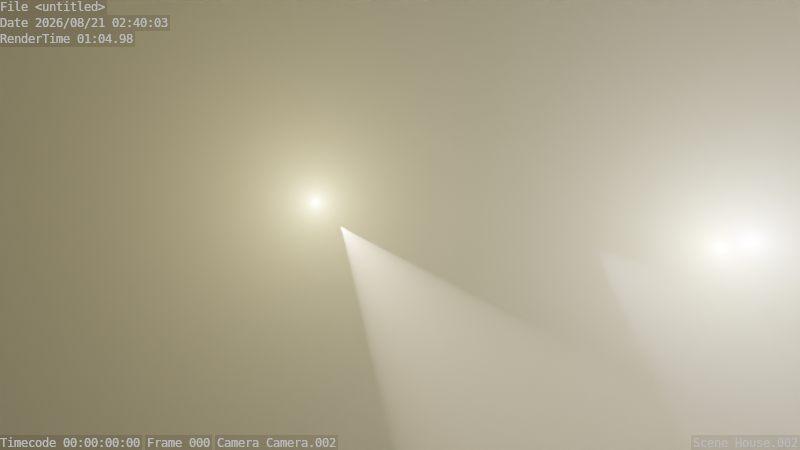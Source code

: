 # Source: Buildup.blend  (saved by Blender 4.0.36; exported with 4.5.12 LTS)
import bpy
from mathutils import Matrix  # noqa: F401  (used for matrix-valued properties, if any)

bpy.ops.wm.read_factory_settings(use_empty=True)
scene = bpy.context.scene
scene.name = 'House.002'

# ---- collections
col_cam_001 = bpy.data.collections.new('Cam.001'); scene.collection.children.link(col_cam_001)
col_light_001 = bpy.data.collections.new('Light.001'); scene.collection.children.link(col_light_001)
col_mesh_001 = bpy.data.collections.new('Mesh.001'); scene.collection.children.link(col_mesh_001)
col_mesh_1_001 = bpy.data.collections.new('Mesh 1.001'); col_mesh_001.children.link(col_mesh_1_001)
col_rig_002 = bpy.data.collections.new('Rig.002'); scene.collection.children.link(col_rig_002)
col_rig = bpy.data.collections.new('Rig')  # instanced only; not linked into the scene
col_lavka = bpy.data.collections.new('Lavka')  # instanced only; not linked into the scene

# ---- materials (node trees are filled in below, after node groups)
mat_material = bpy.data.materials.new('Material')

# ---- node groups
ng_light_textures_controls_v1 = bpy.data.node_groups.new('Light Textures Controls v1', 'ShaderNodeTree')
_s = ng_light_textures_controls_v1.interface.new_socket(name='Result', in_out='OUTPUT', socket_type='NodeSocketColor')
_s.default_value = (0.0, 0.0, 0.0, 0.0)
_s = ng_light_textures_controls_v1.interface.new_socket(name='Gobo Enable', in_out='INPUT', socket_type='NodeSocketFloat')
_s.subtype = 'FACTOR'
_s.min_value = 0.0
_s.max_value = 1.0
_s = ng_light_textures_controls_v1.interface.new_socket(name='Gobo Texture', in_out='INPUT', socket_type='NodeSocketColor')
_s.default_value = (1.0, 1.0, 1.0, 1.0)
_s = ng_light_textures_controls_v1.interface.new_socket(name='Gobo Opacity', in_out='INPUT', socket_type='NodeSocketFloat')
_s.subtype = 'FACTOR'
_s.default_value = 1.0
_s.min_value = 0.0
_s.max_value = 1.0
_s = ng_light_textures_controls_v1.interface.new_socket(name='IES Enable', in_out='INPUT', socket_type='NodeSocketFloat')
_s.subtype = 'FACTOR'
_s.min_value = 0.0
_s.max_value = 1.0
_s = ng_light_textures_controls_v1.interface.new_socket(name='IES Texture', in_out='INPUT', socket_type='NodeSocketFloat')
_s.default_value = 1.0
_s = ng_light_textures_controls_v1.interface.new_socket(name='IES Opacity', in_out='INPUT', socket_type='NodeSocketFloat')
_s.subtype = 'FACTOR'
_s.default_value = 1.0
_s.min_value = 0.0
_s.max_value = 1.0
_N = ng_light_textures_controls_v1.nodes; _L = ng_light_textures_controls_v1.links
n0 = _N.new('NodeGroupOutput'); n0.name = 'Group Output'; n0.location = (306, 0)
n1 = _N.new('ShaderNodeMix'); n1.name = 'Mix'; n1.location = (-111, 119)
n1.data_type = 'RGBA'
n1.inputs[6].default_value = (1.0, 1.0, 1.0, 1.0)
n2 = _N.new('ShaderNodeMix'); n2.name = 'Mix.002'; n2.location = (116, 76)
n2.data_type = 'RGBA'
n2.blend_type = 'MULTIPLY'
n2.inputs[0].default_value = 1.0
n3 = _N.new('ShaderNodeMix'); n3.name = 'Mix.001'; n3.location = (-116, -119)
n3.data_type = 'RGBA'
n3.inputs[6].default_value = (1.0, 1.0, 1.0, 1.0)
n4 = _N.new('ShaderNodeMath'); n4.name = 'Math'; n4.location = (-287, -125)
n4.operation = 'MULTIPLY'
n5 = _N.new('ShaderNodeMath'); n5.name = 'Math.001'; n5.location = (-282, 90)
n5.operation = 'MULTIPLY'
n6 = _N.new('NodeGroupInput'); n6.name = 'Group Input'; n6.location = (-903, -9)
_L.new(n1.outputs[2], n2.inputs[6])
_L.new(n3.outputs[2], n2.inputs[7])
_L.new(n6.outputs[1], n1.inputs[7])
_L.new(n2.outputs[2], n0.inputs[0])
_L.new(n5.outputs[0], n1.inputs[0])
_L.new(n6.outputs[4], n3.inputs[7])
_L.new(n6.outputs[3], n4.inputs[0])
_L.new(n6.outputs[5], n4.inputs[1])
_L.new(n4.outputs[0], n3.inputs[0])
_L.new(n6.outputs[2], n5.inputs[0])
_L.new(n6.outputs[0], n5.inputs[1])
n0.is_active_output = True
ng_area_ies_vector_v1 = bpy.data.node_groups.new('Area IES Vector v1', 'ShaderNodeTree')
_s = ng_area_ies_vector_v1.interface.new_socket(name='Vector', in_out='OUTPUT', socket_type='NodeSocketVector')
_N = ng_area_ies_vector_v1.nodes; _L = ng_area_ies_vector_v1.links
n0 = _N.new('NodeGroupInput'); n0.name = 'Group Input'; n0.location = (-761, 0)
n1 = _N.new('ShaderNodeCombineXYZ'); n1.name = 'Combine XYZ'; n1.location = (-561, 35)
n1.inputs[2].default_value = -1.0
n2 = _N.new('ShaderNodeVectorMath'); n2.name = 'Vector Math.001'; n2.location = (-366, 73)
n2.operation = 'DOT_PRODUCT'
n3 = _N.new('ShaderNodeVectorMath'); n3.name = 'Vector Math'; n3.location = (-367, 261)
n3.operation = 'CROSS_PRODUCT'
n4 = _N.new('ShaderNodeNewGeometry'); n4.name = 'Geometry'; n4.location = (-560, 268)
n5 = _N.new('ShaderNodeMath'); n5.name = 'Math'; n5.location = (-190, 27)
n5.operation = 'ARCCOSINE'
n6 = _N.new('ShaderNodeVectorMath'); n6.name = 'Vector Math.002'; n6.location = (194, -1)
n6.operation = 'DOT_PRODUCT'
n7 = _N.new('ShaderNodeTangent'); n7.name = 'Tangent'; n7.location = (13, -271)
n8 = _N.new('ShaderNodeVectorRotate'); n8.name = 'Vector Rotate.001'; n8.location = (2, 2)
n9 = _N.new('ShaderNodeMath'); n9.name = 'Math.001'; n9.location = (374, 32)
n9.operation = 'ARCCOSINE'
n10 = _N.new('ShaderNodeVectorRotate'); n10.name = 'Vector Rotate.002'; n10.location = (561, 271)
n11 = _N.new('ShaderNodeVectorRotate'); n11.name = 'Vector Rotate'; n11.location = (0, 265)
n12 = _N.new('NodeGroupOutput'); n12.name = 'Group Output'; n12.location = (734, 263)
_L.new(n5.outputs[0], n11.inputs[3])
_L.new(n6.outputs[1], n9.inputs[0])
_L.new(n7.outputs[0], n6.inputs[1])
_L.new(n9.outputs[0], n10.inputs[3])
_L.new(n1.outputs[0], n2.inputs[1])
_L.new(n2.outputs[1], n5.inputs[0])
_L.new(n3.outputs[0], n8.inputs[2])
_L.new(n4.outputs[4], n11.inputs[0])
_L.new(n1.outputs[0], n3.inputs[1])
_L.new(n1.outputs[0], n10.inputs[2])
_L.new(n4.outputs[1], n3.inputs[0])
_L.new(n4.outputs[2], n8.inputs[0])
_L.new(n11.outputs[0], n10.inputs[0])
_L.new(n8.outputs[0], n6.inputs[0])
_L.new(n3.outputs[0], n11.inputs[2])
_L.new(n4.outputs[1], n2.inputs[0])
_L.new(n5.outputs[0], n8.inputs[3])
_L.new(n10.outputs[0], n12.inputs[0])
n12.is_active_output = True

# ---- material node trees
mat_material.use_nodes = True; mat_material.node_tree.nodes.clear()
_N = mat_material.node_tree.nodes; _L = mat_material.node_tree.links
n0 = _N.new('ShaderNodeOutputMaterial'); n0.name = 'Material Output'; n0.location = (300, 300)
n1 = _N.new('ShaderNodeVolumePrincipled'); n1.name = 'Principled Volume'; n1.location = (-171, 312)
n1.inputs[2].default_value = 0.1
_L.new(n1.outputs[0], n0.inputs[1])
n0.is_active_output = True

# ---- cameras
cam_camera_001 = bpy.data.cameras.new('Camera.001')
cam_camera_001.passepartout_alpha = 1.0
cam_camera_001.lens = 26.0
cam_camera_001.ortho_scale = 2.1
cam_camera_001.show_name = True
cam_camera_001.dof.focus_distance = 11.58
cam_camera_002 = bpy.data.cameras.new('Camera.002')
cam_camera_002.passepartout_alpha = 1.0
cam_camera_002.lens = 19.0
cam_camera_002.ortho_scale = 2.1
cam_camera_002.show_name = True
cam_camera_002.dof.use_dof = True
cam_camera_002.dof.focus_distance = 5.036

# ---- lights
light_point_003 = bpy.data.lights.new('Point.003', 'POINT')
light_point_003.transmission_factor = 0.0
light_point_003.use_soft_falloff = False
light_point_003.shadow_maximum_resolution = 0.006
light_point_003.use_absolute_resolution = True
light_point_003.use_nodes = True; light_point_003.node_tree.nodes.clear()
_N = light_point_003.node_tree.nodes; _L = light_point_003.node_tree.links
n0 = _N.new('ShaderNodeEmission'); n0.name = 'Emission'; n0.location = (10, 300)
n1 = _N.new('ShaderNodeOutputLight'); n1.name = 'Light Output'; n1.location = (800, 0)
n2 = _N.new('ShaderNodeEmission'); n2.name = 'Lightmixer Emission'; n2.location = (600, 0)
n3 = _N.new('ShaderNodeTexImage'); n3.name = 'Gobo Texture'; n3.location = (0, 0)
n3.extension = 'EXTEND'
n4 = _N.new('ShaderNodeTexIES'); n4.name = 'IES Texture'; n4.location = (100, -300)
n5 = _N.new('ShaderNodeMath'); n5.name = 'Gobo Tangent'; n5.location = (-800, -300)
n5.operation = 'TANGENT'
n5.inputs[0].default_value = 1.071
n6 = _N.new('ShaderNodeMath'); n6.name = 'Gobo Scale'; n6.location = (-600, -100)
n6.operation = 'MULTIPLY'
n7 = _N.new('ShaderNodeMath'); n7.name = 'Gobo Scale Y'; n7.location = (-600, -300)
n7.operation = 'MULTIPLY'
n8 = _N.new('ShaderNodeCombineXYZ'); n8.name = 'Gobo Combine Scale Vector'; n8.location = (-400, -300)
n8.inputs[2].default_value = 1.0
n9 = _N.new('ShaderNodeMapping'); n9.name = 'Gobo Mapping'; n9.location = (-200, 0)
n10 = _N.new('ShaderNodeMapping'); n10.name = 'Gobo Mapping Area'; n10.location = (-200, 400)
n11 = _N.new('ShaderNodeTexCoord'); n11.name = 'Gobo Coordinates'; n11.location = (-400, 0)
n12 = _N.new('ShaderNodeNewGeometry'); n12.name = 'Gobo Geometry'; n12.location = (-400, 400)
n13 = _N.new('ShaderNodeLightFalloff'); n13.name = 'Light Falloff'; n13.location = (300, -230)
n13.inputs[0].default_value = 1.0
n14 = _N.new('ShaderNodeGroup'); n14.name = 'Light Textures Controls v1'; n14.location = (300, 0)
n14.node_tree = ng_light_textures_controls_v1
n14.inputs[0].default_value = 0.0
n14.inputs[2].default_value = 1.0
n14.inputs[3].default_value = 1.0
n14.inputs[5].default_value = 1.0
n15 = _N.new('ShaderNodeGroup'); n15.name = 'Area IES Vector v1'; n15.location = (-150, -400)
n15.node_tree = ng_area_ies_vector_v1
_L.new(n2.outputs[0], n1.inputs[0])
_L.new(n11.outputs[2], n9.inputs[0])
_L.new(n12.outputs[5], n10.inputs[0])
_L.new(n3.outputs[0], n14.inputs[1])
_L.new(n4.outputs[0], n14.inputs[4])
_L.new(n14.outputs[0], n2.inputs[0])
_L.new(n13.outputs[0], n2.inputs[1])
_L.new(n5.outputs[0], n6.inputs[1])
_L.new(n5.outputs[0], n7.inputs[1])
_L.new(n6.outputs[0], n8.inputs[0])
_L.new(n7.outputs[0], n8.inputs[1])
_L.new(n9.outputs[0], n3.inputs[0])
n1.is_active_output = True
light_point_010 = bpy.data.lights.new('Point.010', 'POINT')
light_point_010.color = (1.0, 0.8205, 0.3693)
light_point_010.transmission_factor = 0.0
light_point_010.use_soft_falloff = False
light_point_010.energy = 5.0
light_point_010.shadow_maximum_resolution = 0.006
light_point_010.use_absolute_resolution = True
light_point_010.use_nodes = True; light_point_010.node_tree.nodes.clear()
_N = light_point_010.node_tree.nodes; _L = light_point_010.node_tree.links
n0 = _N.new('ShaderNodeEmission'); n0.name = 'Emission'; n0.location = (10, 300)
n1 = _N.new('ShaderNodeOutputLight'); n1.name = 'Light Output'; n1.location = (800, 0)
n2 = _N.new('ShaderNodeEmission'); n2.name = 'Lightmixer Emission'; n2.location = (600, 0)
n3 = _N.new('ShaderNodeTexImage'); n3.name = 'Gobo Texture'; n3.location = (0, 0)
n3.extension = 'EXTEND'
n4 = _N.new('ShaderNodeTexIES'); n4.name = 'IES Texture'; n4.location = (100, -300)
n5 = _N.new('ShaderNodeMath'); n5.name = 'Gobo Tangent'; n5.location = (-800, -300)
n5.operation = 'TANGENT'
n5.inputs[0].default_value = 1.071
n6 = _N.new('ShaderNodeMath'); n6.name = 'Gobo Scale'; n6.location = (-600, -100)
n6.operation = 'MULTIPLY'
n7 = _N.new('ShaderNodeMath'); n7.name = 'Gobo Scale Y'; n7.location = (-600, -300)
n7.operation = 'MULTIPLY'
n8 = _N.new('ShaderNodeCombineXYZ'); n8.name = 'Gobo Combine Scale Vector'; n8.location = (-400, -300)
n8.inputs[2].default_value = 1.0
n9 = _N.new('ShaderNodeMapping'); n9.name = 'Gobo Mapping'; n9.location = (-200, 0)
n10 = _N.new('ShaderNodeMapping'); n10.name = 'Gobo Mapping Area'; n10.location = (-200, 400)
n11 = _N.new('ShaderNodeTexCoord'); n11.name = 'Gobo Coordinates'; n11.location = (-400, 0)
n12 = _N.new('ShaderNodeNewGeometry'); n12.name = 'Gobo Geometry'; n12.location = (-400, 400)
n13 = _N.new('ShaderNodeLightFalloff'); n13.name = 'Light Falloff'; n13.location = (300, -230)
n13.inputs[0].default_value = 1.0
n14 = _N.new('ShaderNodeGroup'); n14.name = 'Light Textures Controls v1'; n14.location = (300, 0)
n14.node_tree = ng_light_textures_controls_v1
n14.inputs[0].default_value = 0.0
n14.inputs[2].default_value = 1.0
n14.inputs[3].default_value = 1.0
n14.inputs[5].default_value = 1.0
n15 = _N.new('ShaderNodeGroup'); n15.name = 'Area IES Vector v1'; n15.location = (-150, -400)
n15.node_tree = ng_area_ies_vector_v1
_L.new(n2.outputs[0], n1.inputs[0])
_L.new(n11.outputs[2], n9.inputs[0])
_L.new(n12.outputs[5], n10.inputs[0])
_L.new(n3.outputs[0], n14.inputs[1])
_L.new(n4.outputs[0], n14.inputs[4])
_L.new(n14.outputs[0], n2.inputs[0])
_L.new(n13.outputs[0], n2.inputs[1])
_L.new(n5.outputs[0], n6.inputs[1])
_L.new(n5.outputs[0], n7.inputs[1])
_L.new(n6.outputs[0], n8.inputs[0])
_L.new(n7.outputs[0], n8.inputs[1])
_L.new(n9.outputs[0], n3.inputs[0])
n1.is_active_output = True
light_point_011 = bpy.data.lights.new('Point.011', 'POINT')
light_point_011.color = (1.0, 0.8205, 0.3693)
light_point_011.transmission_factor = 0.0
light_point_011.use_soft_falloff = False
light_point_011.energy = 5.0
light_point_011.shadow_maximum_resolution = 0.006
light_point_011.use_absolute_resolution = True
light_point_011.use_nodes = True; light_point_011.node_tree.nodes.clear()
_N = light_point_011.node_tree.nodes; _L = light_point_011.node_tree.links
n0 = _N.new('ShaderNodeEmission'); n0.name = 'Emission'; n0.location = (10, 300)
n1 = _N.new('ShaderNodeOutputLight'); n1.name = 'Light Output'; n1.location = (800, 0)
n2 = _N.new('ShaderNodeEmission'); n2.name = 'Lightmixer Emission'; n2.location = (600, 0)
n3 = _N.new('ShaderNodeTexImage'); n3.name = 'Gobo Texture'; n3.location = (0, 0)
n3.extension = 'EXTEND'
n4 = _N.new('ShaderNodeTexIES'); n4.name = 'IES Texture'; n4.location = (100, -300)
n5 = _N.new('ShaderNodeMath'); n5.name = 'Gobo Tangent'; n5.location = (-800, -300)
n5.operation = 'TANGENT'
n5.inputs[0].default_value = 1.071
n6 = _N.new('ShaderNodeMath'); n6.name = 'Gobo Scale'; n6.location = (-600, -100)
n6.operation = 'MULTIPLY'
n7 = _N.new('ShaderNodeMath'); n7.name = 'Gobo Scale Y'; n7.location = (-600, -300)
n7.operation = 'MULTIPLY'
n8 = _N.new('ShaderNodeCombineXYZ'); n8.name = 'Gobo Combine Scale Vector'; n8.location = (-400, -300)
n8.inputs[2].default_value = 1.0
n9 = _N.new('ShaderNodeMapping'); n9.name = 'Gobo Mapping'; n9.location = (-200, 0)
n10 = _N.new('ShaderNodeMapping'); n10.name = 'Gobo Mapping Area'; n10.location = (-200, 400)
n11 = _N.new('ShaderNodeTexCoord'); n11.name = 'Gobo Coordinates'; n11.location = (-400, 0)
n12 = _N.new('ShaderNodeNewGeometry'); n12.name = 'Gobo Geometry'; n12.location = (-400, 400)
n13 = _N.new('ShaderNodeLightFalloff'); n13.name = 'Light Falloff'; n13.location = (300, -230)
n13.inputs[0].default_value = 1.0
n14 = _N.new('ShaderNodeGroup'); n14.name = 'Light Textures Controls v1'; n14.location = (300, 0)
n14.node_tree = ng_light_textures_controls_v1
n14.inputs[0].default_value = 0.0
n14.inputs[2].default_value = 1.0
n14.inputs[3].default_value = 1.0
n14.inputs[5].default_value = 1.0
n15 = _N.new('ShaderNodeGroup'); n15.name = 'Area IES Vector v1'; n15.location = (-150, -400)
n15.node_tree = ng_area_ies_vector_v1
_L.new(n2.outputs[0], n1.inputs[0])
_L.new(n11.outputs[2], n9.inputs[0])
_L.new(n12.outputs[5], n10.inputs[0])
_L.new(n3.outputs[0], n14.inputs[1])
_L.new(n4.outputs[0], n14.inputs[4])
_L.new(n14.outputs[0], n2.inputs[0])
_L.new(n13.outputs[0], n2.inputs[1])
_L.new(n5.outputs[0], n6.inputs[1])
_L.new(n5.outputs[0], n7.inputs[1])
_L.new(n6.outputs[0], n8.inputs[0])
_L.new(n7.outputs[0], n8.inputs[1])
_L.new(n9.outputs[0], n3.inputs[0])
n1.is_active_output = True
light_spot_007 = bpy.data.lights.new('Spot.007', 'SPOT')
light_spot_007.color = (1.0, 0.8161, 0.5706)
light_spot_007.transmission_factor = 0.0
light_spot_007.energy = 100.0
light_spot_007.shadow_maximum_resolution = 0.006
light_spot_007.use_absolute_resolution = True
light_spot_007.use_soft_falloff = False
light_spot_007.use_nodes = True; light_spot_007.node_tree.nodes.clear()
_N = light_spot_007.node_tree.nodes; _L = light_spot_007.node_tree.links
n0 = _N.new('ShaderNodeEmission'); n0.name = 'Emission'; n0.location = (10, 300)
n1 = _N.new('ShaderNodeOutputLight'); n1.name = 'Light Output'; n1.location = (800, 0)
n2 = _N.new('ShaderNodeEmission'); n2.name = 'Lightmixer Emission'; n2.location = (600, 0)
n3 = _N.new('ShaderNodeTexImage'); n3.name = 'Gobo Texture'; n3.location = (0, 0)
n3.extension = 'EXTEND'
n4 = _N.new('ShaderNodeTexIES'); n4.name = 'IES Texture'; n4.location = (100, -300)
n5 = _N.new('ShaderNodeMath'); n5.name = 'Gobo Tangent'; n5.location = (-800, -300)
n5.operation = 'TANGENT'
n5.inputs[0].default_value = 1.071
n6 = _N.new('ShaderNodeMath'); n6.name = 'Gobo Scale'; n6.location = (-600, -100)
n6.operation = 'MULTIPLY'
n7 = _N.new('ShaderNodeMath'); n7.name = 'Gobo Scale Y'; n7.location = (-600, -300)
n7.operation = 'MULTIPLY'
n8 = _N.new('ShaderNodeCombineXYZ'); n8.name = 'Gobo Combine Scale Vector'; n8.location = (-400, -300)
n8.inputs[2].default_value = 1.0
n9 = _N.new('ShaderNodeMapping'); n9.name = 'Gobo Mapping'; n9.location = (-200, 0)
n10 = _N.new('ShaderNodeMapping'); n10.name = 'Gobo Mapping Area'; n10.location = (-200, 400)
n11 = _N.new('ShaderNodeTexCoord'); n11.name = 'Gobo Coordinates'; n11.location = (-400, 0)
n12 = _N.new('ShaderNodeNewGeometry'); n12.name = 'Gobo Geometry'; n12.location = (-400, 400)
n13 = _N.new('ShaderNodeLightFalloff'); n13.name = 'Light Falloff'; n13.location = (300, -230)
n13.inputs[0].default_value = 1.0
n14 = _N.new('ShaderNodeGroup'); n14.name = 'Light Textures Controls v1'; n14.location = (300, 0)
n14.node_tree = ng_light_textures_controls_v1
n14.inputs[0].default_value = 0.0
n14.inputs[2].default_value = 1.0
n14.inputs[3].default_value = 1.0
n14.inputs[5].default_value = 1.0
n15 = _N.new('ShaderNodeGroup'); n15.name = 'Area IES Vector v1'; n15.location = (-150, -400)
n15.node_tree = ng_area_ies_vector_v1
_L.new(n2.outputs[0], n1.inputs[0])
_L.new(n11.outputs[2], n9.inputs[0])
_L.new(n12.outputs[5], n10.inputs[0])
_L.new(n3.outputs[0], n14.inputs[1])
_L.new(n4.outputs[0], n14.inputs[4])
_L.new(n14.outputs[0], n2.inputs[0])
_L.new(n13.outputs[0], n2.inputs[1])
_L.new(n5.outputs[0], n6.inputs[1])
_L.new(n5.outputs[0], n7.inputs[1])
_L.new(n6.outputs[0], n8.inputs[0])
_L.new(n7.outputs[0], n8.inputs[1])
_L.new(n9.outputs[0], n3.inputs[0])
_L.new(n8.outputs[0], n9.inputs[3])
n1.is_active_output = True
light_spot_008 = bpy.data.lights.new('Spot.008', 'SPOT')
light_spot_008.color = (0.9737, 0.9287, 1.0)
light_spot_008.transmission_factor = 0.0
light_spot_008.energy = 100.0
light_spot_008.shadow_maximum_resolution = 0.006
light_spot_008.use_absolute_resolution = True
light_spot_008.use_soft_falloff = False
light_spot_008.use_nodes = True; light_spot_008.node_tree.nodes.clear()
_N = light_spot_008.node_tree.nodes; _L = light_spot_008.node_tree.links
n0 = _N.new('ShaderNodeEmission'); n0.name = 'Emission'; n0.location = (10, 300)
n1 = _N.new('ShaderNodeOutputLight'); n1.name = 'Light Output'; n1.location = (800, 0)
n2 = _N.new('ShaderNodeEmission'); n2.name = 'Lightmixer Emission'; n2.location = (600, 0)
n3 = _N.new('ShaderNodeTexImage'); n3.name = 'Gobo Texture'; n3.location = (0, 0)
n3.extension = 'EXTEND'
n4 = _N.new('ShaderNodeTexIES'); n4.name = 'IES Texture'; n4.location = (100, -300)
n5 = _N.new('ShaderNodeMath'); n5.name = 'Gobo Tangent'; n5.location = (-800, -300)
n5.operation = 'TANGENT'
n5.inputs[0].default_value = 1.071
n6 = _N.new('ShaderNodeMath'); n6.name = 'Gobo Scale'; n6.location = (-600, -100)
n6.operation = 'MULTIPLY'
n7 = _N.new('ShaderNodeMath'); n7.name = 'Gobo Scale Y'; n7.location = (-600, -300)
n7.operation = 'MULTIPLY'
n8 = _N.new('ShaderNodeCombineXYZ'); n8.name = 'Gobo Combine Scale Vector'; n8.location = (-400, -300)
n8.inputs[2].default_value = 1.0
n9 = _N.new('ShaderNodeMapping'); n9.name = 'Gobo Mapping'; n9.location = (-200, 0)
n10 = _N.new('ShaderNodeMapping'); n10.name = 'Gobo Mapping Area'; n10.location = (-200, 400)
n11 = _N.new('ShaderNodeTexCoord'); n11.name = 'Gobo Coordinates'; n11.location = (-400, 0)
n12 = _N.new('ShaderNodeNewGeometry'); n12.name = 'Gobo Geometry'; n12.location = (-400, 400)
n13 = _N.new('ShaderNodeLightFalloff'); n13.name = 'Light Falloff'; n13.location = (300, -230)
n13.inputs[0].default_value = 1.0
n14 = _N.new('ShaderNodeGroup'); n14.name = 'Light Textures Controls v1'; n14.location = (300, 0)
n14.node_tree = ng_light_textures_controls_v1
n14.inputs[0].default_value = 0.0
n14.inputs[2].default_value = 1.0
n14.inputs[3].default_value = 1.0
n14.inputs[5].default_value = 1.0
n15 = _N.new('ShaderNodeGroup'); n15.name = 'Area IES Vector v1'; n15.location = (-150, -400)
n15.node_tree = ng_area_ies_vector_v1
_L.new(n2.outputs[0], n1.inputs[0])
_L.new(n11.outputs[2], n9.inputs[0])
_L.new(n12.outputs[5], n10.inputs[0])
_L.new(n3.outputs[0], n14.inputs[1])
_L.new(n4.outputs[0], n14.inputs[4])
_L.new(n14.outputs[0], n2.inputs[0])
_L.new(n13.outputs[0], n2.inputs[1])
_L.new(n5.outputs[0], n6.inputs[1])
_L.new(n5.outputs[0], n7.inputs[1])
_L.new(n6.outputs[0], n8.inputs[0])
_L.new(n7.outputs[0], n8.inputs[1])
_L.new(n9.outputs[0], n3.inputs[0])
_L.new(n8.outputs[0], n9.inputs[3])
n1.is_active_output = True

# ---- meshes
me_cube_001 = bpy.data.meshes.new('Cube.001')
me_cube_001.from_pydata([(-1.0, -1.0, -1.0), (-1.0, -1.0, 1.0), (-1.0, 1.0, -1.0), (-1.0, 1.0, 1.0), (1.0, -1.0, -1.0), (1.0, -1.0, 1.0), (1.0, 1.0, -1.0), (1.0, 1.0, 1.0)], [], [(0, 1, 3, 2), (2, 3, 7, 6), (6, 7, 5, 4), (4, 5, 1, 0), (2, 6, 4, 0), (7, 3, 1, 5)])
_uv = me_cube_001.uv_layers.new(name='UVMap')
_uv.uv.foreach_set('vector', [0.375, 0.0, 0.625, 0.0, 0.625, 0.25, 0.375, 0.25, 0.375, 0.25, 0.625, 0.25, 0.625, 0.5, 0.375, 0.5, 0.375, 0.5, 0.625, 0.5, 0.625, 0.75, 0.375, 0.75, 0.375, 0.75, 0.625, 0.75, 0.625, 1.0, 0.375, 1.0, 0.125, 0.5, 0.375, 0.5, 0.375, 0.75, 0.125, 0.75, 0.625, 0.5, 0.875, 0.5, 0.875, 0.75, 0.625, 0.75])
me_cube_001.materials.append(mat_material)
me_cube_001.update()

# ---- objects
ob_camera_001 = bpy.data.objects.new('Camera.001', cam_camera_001)
ob_camera_002 = bpy.data.objects.new('Camera.002', cam_camera_002)
ob_point_009 = bpy.data.objects.new('Point.009', light_point_003)
ob_point_010 = bpy.data.objects.new('Point.010', light_point_010)
ob_point_011 = bpy.data.objects.new('Point.011', light_point_011)
ob_spot_007 = bpy.data.objects.new('Spot.007', light_spot_007)
ob_spot_008 = bpy.data.objects.new('Spot.008', light_spot_008)
ob_volume_003 = bpy.data.objects.new('Volume.003', me_cube_001)
ob_rig_001 = bpy.data.objects.new('Rig.001', None)
ob_lavka = bpy.data.objects.new('Lavka', None)

# ---- transforms, parenting, visibility, modifiers, constraints
ob_camera_001.location = (-3.064, 6.169, 1.379)
ob_camera_001.rotation_euler = (1.53, -3.113e-05, -1.851)
ob_camera_001.scale = (1.0, 1.0, 1.0)
ob_camera_002.location = (1.143, -0.1424, 1.757)
ob_camera_002.rotation_euler = (1.614, -4.729e-05, 6.846)
ob_camera_002.scale = (1.0, 1.0, 1.0)
ob_point_009.location = (1.936, 5.918, 1.771)
ob_point_009.visible_glossy = False
ob_point_010.location = (-1.525, 2.662, 2.125)
ob_point_011.location = (1.436, 3.216, 1.73)
ob_spot_007.location = (-4.227, 6.215, 2.075)
ob_spot_007.rotation_euler = (2.005e-08, -0.7854, -1.418e-08)
ob_spot_007.visible_glossy = False
_c = ob_spot_007.constraints.new('TRACK_TO'); _c.name = 'Track To'
ob_spot_008.location = (-0.4091, 10.1, 1.9)
ob_spot_008.rotation_euler = (2.005e-08, -0.7854, -1.418e-08)
ob_spot_008.visible_glossy = False
_c = ob_spot_008.constraints.new('TRACK_TO'); _c.name = 'Track To'
ob_volume_003.location = (0.0, 0.0, 0.0)
ob_volume_003.scale = (9.908, 9.908, 9.908)
ob_rig_001.location = (0.0, 0.5801, 0.0)
ob_rig_001.instance_type = 'COLLECTION'
ob_lavka.location = (-2.25, 5.766, 0.0)
ob_lavka.scale = (3.733, 3.733, 3.733)
ob_lavka.instance_type = 'COLLECTION'
ob_rig_001.instance_collection = None
ob_lavka.instance_collection = col_lavka

# ---- collection membership
col_cam_001.objects.link(ob_camera_001)
col_cam_001.objects.link(ob_camera_002)
col_light_001.objects.link(ob_point_009)
col_light_001.objects.link(ob_point_010)
col_light_001.objects.link(ob_point_011)
col_light_001.objects.link(ob_spot_007)
col_light_001.objects.link(ob_spot_008)
col_light_001.objects.link(ob_volume_003)
col_rig_002.objects.link(ob_rig_001)
col_rig_002.objects.link(ob_lavka)

# ---- scene / render settings (as saved in the file)
scene.camera = ob_camera_002
scene.frame_start = 1; scene.frame_end = 164; scene.frame_set(0)
scene.render.engine = 'CYCLES'
scene.render.image_settings.file_format = 'FFMPEG'
scene.render.image_settings.color_mode = 'RGB'
scene.render.use_border = True
scene.render.use_crop_to_border = True
scene.render.use_stamp_note = True
scene.render.use_stamp = True
scene.render.use_simplify = True
scene.render.simplify_subdivision = 0
scene.render.use_persistent_data = True
scene.cycles.denoising_prefilter = 'NONE'
scene.cycles.denoising_input_passes = 'RGB'
scene.cycles.samples = 1
scene.cycles.sampling_pattern = 'TABULATED_SOBOL'
scene.cycles.caustics_reflective = False
scene.cycles.caustics_refractive = False
scene.cycles.use_guiding = True
scene.cycles.max_bounces = 3
scene.cycles.diffuse_bounces = 3
scene.cycles.glossy_bounces = 3
scene.cycles.transmission_bounces = 3
scene.cycles.volume_bounces = 3
scene.cycles.transparent_max_bounces = 3
scene.cycles.use_fast_gi = True
scene.eevee.volumetric_tile_size = '4'
scene.view_settings.look = 'Very High Contrast'
scene.view_settings.view_transform = 'Filmic'
bpy.context.view_layer.update()
